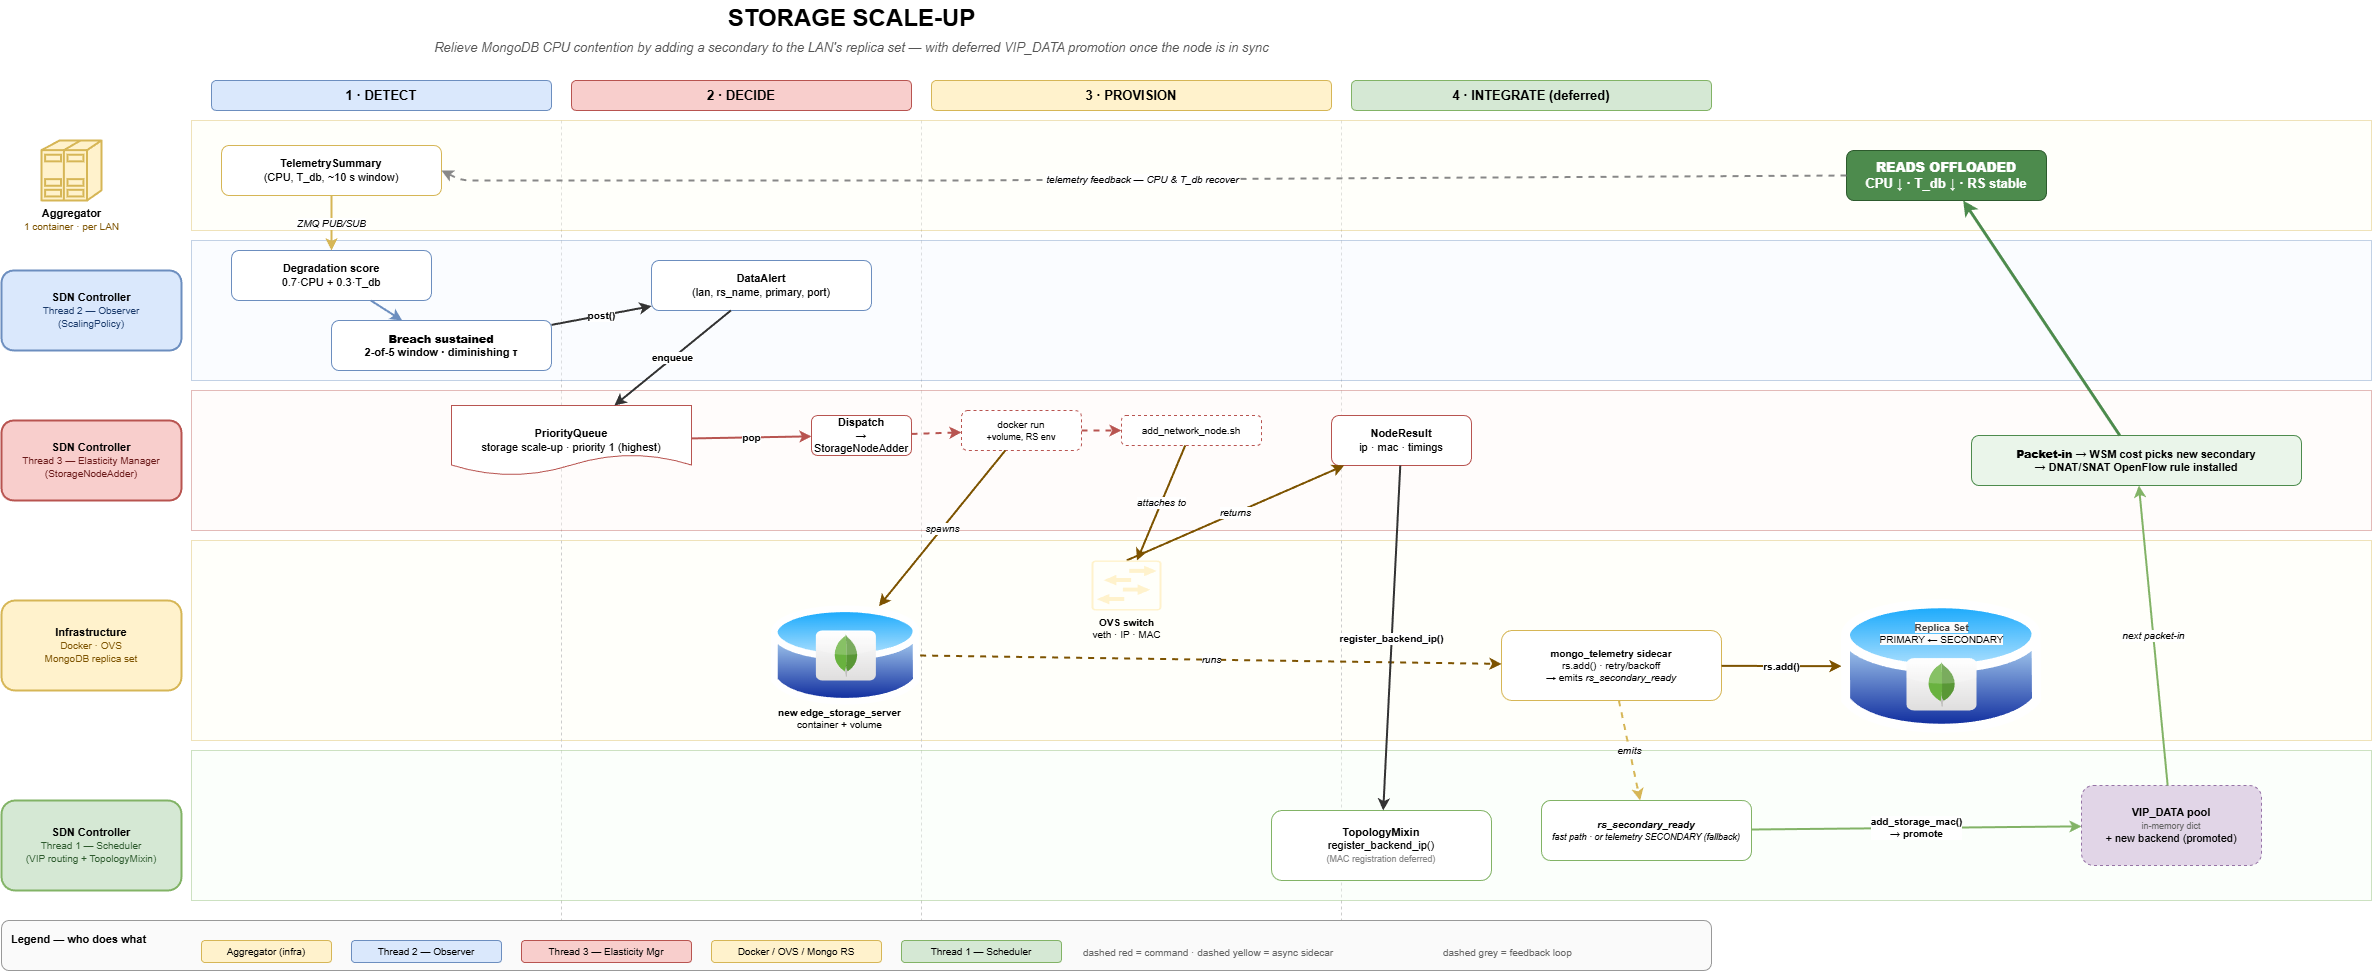

The diagram above was exported from draw.io. Its source (the exported page's mxGraphModel, read from the mxfile embedded in the PNG):
<mxGraphModel dx="816" dy="651" grid="1" gridSize="10" guides="1" tooltips="1" connect="1" arrows="1" fold="1" page="1" pageScale="1" pageWidth="1800" pageHeight="1000" background="#ffffff" math="0" shadow="0">
  <root>
    <mxCell id="0" />
    <mxCell id="1" parent="0" />
    <mxCell id="lane_infra" value="" style="rounded=0;whiteSpace=wrap;html=1;fillColor=#fffef2;strokeColor=#d6b656;opacity=40;" parent="1" vertex="1">
      <mxGeometry x="240" y="560" width="2180" height="200" as="geometry" />
    </mxCell>
    <mxCell id="title" value="STORAGE SCALE-UP" style="text;html=1;strokeColor=none;fillColor=none;align=center;verticalAlign=middle;fontSize=24;fontStyle=1;" parent="1" vertex="1">
      <mxGeometry x="600" y="20" width="600" height="36" as="geometry" />
    </mxCell>
    <mxCell id="subtitle" value="Relieve MongoDB CPU contention by adding a secondary to the LAN's replica set — with deferred VIP_DATA promotion once the node is in sync" style="text;html=1;strokeColor=none;fillColor=none;align=center;verticalAlign=middle;fontSize=13;fontStyle=2;fontColor=#555555;" parent="1" vertex="1">
      <mxGeometry x="300" y="56" width="1200" height="22" as="geometry" />
    </mxCell>
    <mxCell id="ph1" value="1 · DETECT" style="rounded=1;whiteSpace=wrap;html=1;fillColor=#dae8fc;strokeColor=#6c8ebf;fontSize=13;fontStyle=1;" parent="1" vertex="1">
      <mxGeometry x="260" y="100" width="340" height="30" as="geometry" />
    </mxCell>
    <mxCell id="ph2" value="2 · DECIDE" style="rounded=1;whiteSpace=wrap;html=1;fillColor=#f8cecc;strokeColor=#b85450;fontSize=13;fontStyle=1;" parent="1" vertex="1">
      <mxGeometry x="620" y="100" width="340" height="30" as="geometry" />
    </mxCell>
    <mxCell id="ph3" value="3 · PROVISION" style="rounded=1;whiteSpace=wrap;html=1;fillColor=#fff2cc;strokeColor=#d6b656;fontSize=13;fontStyle=1;" parent="1" vertex="1">
      <mxGeometry x="980" y="100" width="400" height="30" as="geometry" />
    </mxCell>
    <mxCell id="ph4" value="4 · INTEGRATE (deferred)" style="rounded=1;whiteSpace=wrap;html=1;fillColor=#d5e8d4;strokeColor=#82b366;fontSize=13;fontStyle=1;" parent="1" vertex="1">
      <mxGeometry x="1400" y="100" width="360" height="30" as="geometry" />
    </mxCell>
    <mxCell id="sep1" style="endArrow=none;html=1;strokeColor=#cccccc;dashed=1;" parent="1" edge="1">
      <mxGeometry relative="1" as="geometry">
        <mxPoint x="610" y="140" as="sourcePoint" />
        <mxPoint x="610" y="960" as="targetPoint" />
      </mxGeometry>
    </mxCell>
    <mxCell id="sep2" style="endArrow=none;html=1;strokeColor=#cccccc;dashed=1;" parent="1" edge="1">
      <mxGeometry relative="1" as="geometry">
        <mxPoint x="970" y="140" as="sourcePoint" />
        <mxPoint x="970" y="960" as="targetPoint" />
      </mxGeometry>
    </mxCell>
    <mxCell id="sep3" style="endArrow=none;html=1;strokeColor=#cccccc;dashed=1;" parent="1" edge="1">
      <mxGeometry relative="1" as="geometry">
        <mxPoint x="1390" y="140" as="sourcePoint" />
        <mxPoint x="1390" y="960" as="targetPoint" />
      </mxGeometry>
    </mxCell>
    <mxCell id="lane_agg" value="" style="rounded=0;whiteSpace=wrap;html=1;fillColor=#fffef2;strokeColor=#d6b656;opacity=40;" parent="1" vertex="1">
      <mxGeometry x="240" y="140" width="2180" height="110" as="geometry" />
    </mxCell>
    <mxCell id="lane_agg_hdr" value="&lt;b&gt;Aggregator&lt;/b&gt;&lt;br&gt;&lt;span style=&quot;font-size: 10px; color: rgb(125, 83, 0);&quot;&gt;1 container · per LAN&lt;/span&gt;" style="shape=mxgraph.cisco.servers.standard_host;html=1;pointerEvents=1;dashed=0;fillColor=#fff2cc;strokeColor=#d6b656;strokeWidth=2;verticalLabelPosition=bottom;verticalAlign=top;align=center;outlineConnect=0;fontSize=11;" parent="1" vertex="1">
      <mxGeometry x="90" y="160" width="60" height="60" as="geometry" />
    </mxCell>
    <mxCell id="lane_t2" value="" style="rounded=0;whiteSpace=wrap;html=1;fillColor=#f2f7ff;strokeColor=#6c8ebf;opacity=40;" parent="1" vertex="1">
      <mxGeometry x="240" y="260" width="2180" height="140" as="geometry" />
    </mxCell>
    <mxCell id="lane_t2_hdr" value="&lt;b&gt;SDN Controller&lt;/b&gt;&lt;br/&gt;&lt;span style=&quot;font-size:10px;color:#1a3a6b&quot;&gt;Thread 2 — Observer&lt;/span&gt;&lt;br/&gt;&lt;span style=&quot;font-size:10px;color:#1a3a6b&quot;&gt;(ScalingPolicy)&lt;/span&gt;" style="rounded=1;whiteSpace=wrap;html=1;fillColor=#dae8fc;strokeColor=#6c8ebf;fontSize=11;strokeWidth=2;" parent="1" vertex="1">
      <mxGeometry x="50" y="290" width="180" height="80" as="geometry" />
    </mxCell>
    <mxCell id="lane_t3" value="" style="rounded=0;whiteSpace=wrap;html=1;fillColor=#fff7f6;strokeColor=#b85450;opacity=40;" parent="1" vertex="1">
      <mxGeometry x="240" y="410" width="2180" height="140" as="geometry" />
    </mxCell>
    <mxCell id="lane_t3_hdr" value="&lt;b&gt;SDN Controller&lt;/b&gt;&lt;br/&gt;&lt;span style=&quot;font-size:10px;color:#6b1a1a&quot;&gt;Thread 3 — Elasticity Manager&lt;/span&gt;&lt;br/&gt;&lt;span style=&quot;font-size:10px;color:#6b1a1a&quot;&gt;(StorageNodeAdder)&lt;/span&gt;" style="rounded=1;whiteSpace=wrap;html=1;fillColor=#f8cecc;strokeColor=#b85450;fontSize=11;strokeWidth=2;" parent="1" vertex="1">
      <mxGeometry x="50" y="440" width="180" height="80" as="geometry" />
    </mxCell>
    <mxCell id="lane_infra_hdr" value="&lt;b&gt;Infrastructure&lt;/b&gt;&lt;br/&gt;&lt;span style=&quot;font-size:10px;color:#7d5300&quot;&gt;Docker · OVS&lt;/span&gt;&lt;br/&gt;&lt;span style=&quot;font-size:10px;color:#7d5300&quot;&gt;MongoDB replica set&lt;/span&gt;" style="rounded=1;whiteSpace=wrap;html=1;fillColor=#fff2cc;strokeColor=#d6b656;fontSize=11;strokeWidth=2;" parent="1" vertex="1">
      <mxGeometry x="50" y="620" width="180" height="90" as="geometry" />
    </mxCell>
    <mxCell id="lane_t1" value="" style="rounded=0;whiteSpace=wrap;html=1;fillColor=#f6fff4;strokeColor=#82b366;opacity=40;" parent="1" vertex="1">
      <mxGeometry x="240" y="770" width="2180" height="150" as="geometry" />
    </mxCell>
    <mxCell id="lane_t1_hdr" value="&lt;b&gt;SDN Controller&lt;/b&gt;&lt;br/&gt;&lt;span style=&quot;font-size:10px;color:#2d5a2d&quot;&gt;Thread 1 — Scheduler&lt;/span&gt;&lt;br/&gt;&lt;span style=&quot;font-size:10px;color:#2d5a2d&quot;&gt;(VIP routing + TopologyMixin)&lt;/span&gt;" style="rounded=1;whiteSpace=wrap;html=1;fillColor=#d5e8d4;strokeColor=#82b366;fontSize=11;strokeWidth=2;" parent="1" vertex="1">
      <mxGeometry x="50" y="820" width="180" height="90" as="geometry" />
    </mxCell>
    <mxCell id="n_agg_pub" value="&lt;b&gt;TelemetrySummary&lt;/b&gt;&lt;br/&gt;(CPU, T_db, ~10 s window)" style="rounded=1;whiteSpace=wrap;html=1;fillColor=#ffffff;strokeColor=#d6b656;fontSize=11;" parent="1" vertex="1">
      <mxGeometry x="270" y="165" width="220" height="50" as="geometry" />
    </mxCell>
    <mxCell id="n_t2_score" value="&lt;b&gt;Degradation score&lt;/b&gt;&lt;br/&gt;0.7·CPU + 0.3·T_db" style="rounded=1;whiteSpace=wrap;html=1;fillColor=#ffffff;strokeColor=#6c8ebf;fontSize=11;" parent="1" vertex="1">
      <mxGeometry x="280" y="270" width="200" height="50" as="geometry" />
    </mxCell>
    <mxCell id="n_t2_window" value="&lt;b&gt;Breach sustained&lt;/b&gt;&lt;br/&gt;2-of-5 window · diminishing τ" style="rounded=1;whiteSpace=wrap;html=1;fillColor=#ffffff;strokeColor=#6c8ebf;fontSize=11;fontStyle=1;" parent="1" vertex="1">
      <mxGeometry x="380" y="340" width="220" height="50" as="geometry" />
    </mxCell>
    <mxCell id="n_alert" value="&lt;b&gt;DataAlert&lt;/b&gt;&lt;br/&gt;(lan, rs_name, primary, port)" style="rounded=1;whiteSpace=wrap;html=1;fillColor=#ffffff;strokeColor=#6c8ebf;fontSize=11;" parent="1" vertex="1">
      <mxGeometry x="700" y="280" width="220" height="50" as="geometry" />
    </mxCell>
    <mxCell id="n_t3_queue" value="&lt;b&gt;PriorityQueue&lt;/b&gt;&lt;br/&gt;storage scale-up · priority 1 (highest)" style="shape=document;whiteSpace=wrap;html=1;fillColor=#ffffff;strokeColor=#b85450;fontSize=11;" parent="1" vertex="1">
      <mxGeometry x="500" y="425" width="240" height="70" as="geometry" />
    </mxCell>
    <mxCell id="n_t3_dispatch" value="&lt;b&gt;Dispatch&lt;/b&gt;&lt;br/&gt;→ StorageNodeAdder" style="rounded=1;whiteSpace=wrap;html=1;fillColor=#ffffff;strokeColor=#b85450;fontSize=11;" parent="1" vertex="1">
      <mxGeometry x="860" y="435" width="100" height="40" as="geometry" />
    </mxCell>
    <mxCell id="n_t3_cmd1" value="docker run&lt;br/&gt;&lt;span style=&quot;font-size:9px&quot;&gt;+volume, RS env&lt;/span&gt;" style="rounded=1;whiteSpace=wrap;html=1;fillColor=#ffffff;strokeColor=#b85450;fontSize=10;dashed=1;" parent="1" vertex="1">
      <mxGeometry x="1010" y="430" width="120" height="40" as="geometry" />
    </mxCell>
    <mxCell id="n_t3_cmd2" value="add_network_node.sh" style="rounded=1;whiteSpace=wrap;html=1;fillColor=#ffffff;strokeColor=#b85450;fontSize=10;dashed=1;" parent="1" vertex="1">
      <mxGeometry x="1170" y="435" width="140" height="30" as="geometry" />
    </mxCell>
    <mxCell id="n_t3_result" value="&lt;b&gt;NodeResult&lt;/b&gt;&lt;br/&gt;ip · mac · timings" style="rounded=1;whiteSpace=wrap;html=1;fillColor=#ffffff;strokeColor=#b85450;fontSize=11;" parent="1" vertex="1">
      <mxGeometry x="1380" y="435" width="140" height="50" as="geometry" />
    </mxCell>
    <mxCell id="n_new_container_lbl" value="&lt;b&gt;new edge_storage_server&lt;/b&gt;&lt;br/&gt;container + volume" style="text;html=1;align=center;fontSize=10;" parent="1" vertex="1">
      <mxGeometry x="822.5" y="720" width="130" height="30" as="geometry" />
    </mxCell>
    <mxCell id="n_ovs_lbl" value="&lt;b&gt;OVS switch&lt;/b&gt;&lt;br/&gt;veth · IP · MAC" style="text;html=1;align=center;fontSize=10;" parent="1" vertex="1">
      <mxGeometry x="1125" y="630" width="100" height="30" as="geometry" />
    </mxCell>
    <mxCell id="n_sidecar" value="&lt;b&gt;mongo_telemetry sidecar&lt;/b&gt;&lt;br/&gt;rs.add() · retry/backoff&lt;br/&gt;→ emits &lt;i&gt;rs_secondary_ready&lt;/i&gt;" style="rounded=1;whiteSpace=wrap;html=1;fillColor=#ffffff;strokeColor=#d6b656;fontSize=10;" parent="1" vertex="1">
      <mxGeometry x="1550" y="650" width="220" height="70" as="geometry" />
    </mxCell>
    <mxCell id="n_topo" value="&lt;b&gt;TopologyMixin&lt;/b&gt;&lt;br/&gt;register_backend_ip()&lt;br/&gt;&lt;span style=&quot;font-size:9px;color:#888&quot;&gt;(MAC registration deferred)&lt;/span&gt;" style="rounded=1;whiteSpace=wrap;html=1;fillColor=#ffffff;strokeColor=#82b366;fontSize=11;" parent="1" vertex="1">
      <mxGeometry x="1320" y="830" width="220" height="70" as="geometry" />
    </mxCell>
    <mxCell id="n_ready_event" value="&lt;b&gt;rs_secondary_ready&lt;/b&gt;&lt;br/&gt;&lt;span style=&quot;font-size:9px&quot;&gt;fast path · or telemetry SECONDARY (fallback)&lt;/span&gt;" style="rounded=1;whiteSpace=wrap;html=1;fillColor=#ffffff;strokeColor=#82b366;fontSize=10;fontStyle=2;" parent="1" vertex="1">
      <mxGeometry x="1590" y="820" width="210" height="60" as="geometry" />
    </mxCell>
    <mxCell id="n_vip_pool" value="&lt;b&gt;VIP_DATA pool&lt;/b&gt;&lt;br/&gt;&lt;span style=&quot;font-size:9px;color:#666&quot;&gt;in-memory dict&lt;/span&gt;&lt;br/&gt;+ new backend (promoted)" style="rounded=1;whiteSpace=wrap;html=1;fillColor=#e1d5e7;strokeColor=#9673a6;fontSize=11;dashed=1;" parent="1" vertex="1">
      <mxGeometry x="2130" y="805" width="180" height="80" as="geometry" />
    </mxCell>
    <mxCell id="n_wsm" value="&lt;b&gt;Packet-in&lt;/b&gt; → WSM cost picks new secondary&lt;br/&gt;→ DNAT/SNAT OpenFlow rule installed" style="rounded=1;whiteSpace=wrap;html=1;fillColor=#eaf5ea;strokeColor=#4d8b4d;fontSize=11;fontStyle=1;" parent="1" vertex="1">
      <mxGeometry x="2020" y="455" width="330" height="50" as="geometry" />
    </mxCell>
    <mxCell id="n_goal" value="&lt;b&gt;READS OFFLOADED&lt;/b&gt;&lt;br/&gt;CPU ↓ · T_db ↓ · RS stable" style="rounded=1;whiteSpace=wrap;html=1;fillColor=#4d8b4d;fontColor=#ffffff;strokeColor=#2d5a2d;fontSize=13;fontStyle=1;" parent="1" vertex="1">
      <mxGeometry x="1895" y="170" width="200" height="50" as="geometry" />
    </mxCell>
    <mxCell id="e_pub" value="ZMQ PUB/SUB" style="endArrow=classic;html=1;strokeColor=#d6b656;strokeWidth=2;fontSize=10;fontStyle=2;labelBackgroundColor=#ffffff;" parent="1" source="n_agg_pub" target="n_t2_score" edge="1">
      <mxGeometry relative="1" as="geometry" />
    </mxCell>
    <mxCell id="e_score" style="endArrow=classic;html=1;strokeColor=#6c8ebf;strokeWidth=2;" parent="1" source="n_t2_score" target="n_t2_window" edge="1">
      <mxGeometry relative="1" as="geometry" />
    </mxCell>
    <mxCell id="e_post" value="post()" style="endArrow=classic;html=1;strokeColor=#333333;strokeWidth=2;fontSize=10;fontStyle=1;labelBackgroundColor=#ffffff;" parent="1" source="n_t2_window" target="n_alert" edge="1">
      <mxGeometry relative="1" as="geometry" />
    </mxCell>
    <mxCell id="e_enqueue" value="enqueue" style="endArrow=classic;html=1;strokeColor=#333333;strokeWidth=2;fontSize=10;fontStyle=1;labelBackgroundColor=#ffffff;" parent="1" source="n_alert" target="n_t3_queue" edge="1">
      <mxGeometry relative="1" as="geometry" />
    </mxCell>
    <mxCell id="e_pop" value="pop" style="endArrow=classic;html=1;strokeColor=#b85450;strokeWidth=2;fontSize=10;fontStyle=1;labelBackgroundColor=#ffffff;" parent="1" source="n_t3_queue" target="n_t3_dispatch" edge="1">
      <mxGeometry relative="1" as="geometry" />
    </mxCell>
    <mxCell id="e_cmd1" style="endArrow=classic;html=1;strokeColor=#b85450;strokeWidth=2;dashed=1;" parent="1" source="n_t3_dispatch" target="n_t3_cmd1" edge="1">
      <mxGeometry relative="1" as="geometry" />
    </mxCell>
    <mxCell id="e_cmd2" style="endArrow=classic;html=1;strokeColor=#b85450;strokeWidth=2;dashed=1;" parent="1" source="n_t3_cmd1" target="n_t3_cmd2" edge="1">
      <mxGeometry relative="1" as="geometry" />
    </mxCell>
    <mxCell id="e_docker" value="spawns" style="endArrow=classic;html=1;strokeColor=#7d5300;strokeWidth=2;fontSize=10;fontStyle=2;labelBackgroundColor=#ffffff;entryX=0.75;entryY=0;entryDx=0;entryDy=0;" parent="1" source="n_t3_cmd1" target="2" edge="1">
      <mxGeometry relative="1" as="geometry">
        <mxPoint x="1053.75" y="580" as="targetPoint" />
      </mxGeometry>
    </mxCell>
    <mxCell id="e_attach" value="attaches to" style="endArrow=classic;html=1;strokeColor=#7d5300;strokeWidth=2;fontSize=10;fontStyle=2;labelBackgroundColor=#ffffff;" parent="1" source="n_t3_cmd2" target="n_ovs" edge="1">
      <mxGeometry relative="1" as="geometry" />
    </mxCell>
    <mxCell id="e_sidecar" value="runs" style="endArrow=classic;html=1;strokeColor=#7d5300;strokeWidth=2;fontSize=10;fontStyle=2;labelBackgroundColor=#ffffff;dashed=1;exitX=1;exitY=0.5;exitDx=0;exitDy=0;" parent="1" source="2" target="n_sidecar" edge="1">
      <mxGeometry relative="1" as="geometry">
        <mxPoint x="1080" y="610.3488372093022" as="sourcePoint" />
      </mxGeometry>
    </mxCell>
    <mxCell id="e_rsjoin" value="rs.add()" style="endArrow=classic;html=1;strokeColor=#7d5300;strokeWidth=2;fontSize=10;fontStyle=1;labelBackgroundColor=#ffffff;" parent="1" source="n_sidecar" target="7" edge="1">
      <mxGeometry relative="1" as="geometry">
        <mxPoint x="1850" y="691.6666666666667" as="targetPoint" />
      </mxGeometry>
    </mxCell>
    <mxCell id="e_noderes" value="returns" style="endArrow=classic;html=1;strokeColor=#7d5300;strokeWidth=2;fontSize=10;fontStyle=2;labelBackgroundColor=#ffffff;exitX=0.5;exitY=0;exitDx=0;exitDy=0;" parent="1" source="n_ovs" target="n_t3_result" edge="1">
      <mxGeometry relative="1" as="geometry" />
    </mxCell>
    <mxCell id="e_publish" value="register_backend_ip()" style="endArrow=classic;html=1;strokeColor=#333333;strokeWidth=2;fontSize=10;fontStyle=1;labelBackgroundColor=#ffffff;" parent="1" source="n_t3_result" target="n_topo" edge="1">
      <mxGeometry relative="1" as="geometry" />
    </mxCell>
    <mxCell id="e_ready" value="emits" style="endArrow=classic;html=1;strokeColor=#d6b656;strokeWidth=2;fontSize=10;fontStyle=2;labelBackgroundColor=#ffffff;dashed=1;" parent="1" source="n_sidecar" target="n_ready_event" edge="1">
      <mxGeometry relative="1" as="geometry" />
    </mxCell>
    <mxCell id="e_promote" value="add_storage_mac()&#10;→ promote" style="endArrow=classic;html=1;strokeColor=#82b366;strokeWidth=2;fontSize=10;fontStyle=1;labelBackgroundColor=#ffffff;" parent="1" source="n_ready_event" target="n_vip_pool" edge="1">
      <mxGeometry relative="1" as="geometry" />
    </mxCell>
    <mxCell id="e_wsm" value="next packet-in" style="endArrow=classic;html=1;strokeColor=#82b366;strokeWidth=2;fontSize=10;fontStyle=2;labelBackgroundColor=#ffffff;" parent="1" source="n_vip_pool" target="n_wsm" edge="1">
      <mxGeometry relative="1" as="geometry" />
    </mxCell>
    <mxCell id="e_goal" style="endArrow=classic;html=1;strokeColor=#4d8b4d;strokeWidth=3;" parent="1" source="n_wsm" target="n_goal" edge="1">
      <mxGeometry relative="1" as="geometry" />
    </mxCell>
    <mxCell id="e_feedback" value="telemetry feedback — CPU &amp; T_db recover" style="endArrow=classic;html=1;dashed=1;strokeColor=#888888;strokeWidth=2;fontSize=10;fontStyle=2;labelBackgroundColor=#ffffff;exitX=0;exitY=0.5;exitDx=0;exitDy=0;entryX=1;entryY=0.5;entryDx=0;entryDy=0;" parent="1" source="n_goal" target="n_agg_pub" edge="1">
      <mxGeometry relative="1" as="geometry">
        <Array as="points">
          <mxPoint x="1000" y="200" />
          <mxPoint x="510" y="200" />
        </Array>
      </mxGeometry>
    </mxCell>
    <mxCell id="legend_box" value="Legend — who does what" style="rounded=1;whiteSpace=wrap;html=1;fillColor=#fafafa;strokeColor=#999999;fontSize=11;fontStyle=1;align=left;verticalAlign=top;spacingLeft=8;spacingTop=6;" parent="1" vertex="1">
      <mxGeometry x="50" y="940" width="1710" height="50" as="geometry" />
    </mxCell>
    <mxCell id="leg_agg" value="Aggregator (infra)" style="rounded=1;whiteSpace=wrap;html=1;fillColor=#fff2cc;strokeColor=#d6b656;fontSize=10;" parent="1" vertex="1">
      <mxGeometry x="250" y="960" width="130" height="22" as="geometry" />
    </mxCell>
    <mxCell id="leg_t2" value="Thread 2 — Observer" style="rounded=1;whiteSpace=wrap;html=1;fillColor=#dae8fc;strokeColor=#6c8ebf;fontSize=10;" parent="1" vertex="1">
      <mxGeometry x="400" y="960" width="150" height="22" as="geometry" />
    </mxCell>
    <mxCell id="leg_t3" value="Thread 3 — Elasticity Mgr" style="rounded=1;whiteSpace=wrap;html=1;fillColor=#f8cecc;strokeColor=#b85450;fontSize=10;" parent="1" vertex="1">
      <mxGeometry x="570" y="960" width="170" height="22" as="geometry" />
    </mxCell>
    <mxCell id="leg_infra2" value="Docker / OVS / Mongo RS" style="rounded=1;whiteSpace=wrap;html=1;fillColor=#fff2cc;strokeColor=#d6b656;fontSize=10;" parent="1" vertex="1">
      <mxGeometry x="760" y="960" width="170" height="22" as="geometry" />
    </mxCell>
    <mxCell id="leg_t1" value="Thread 1 — Scheduler" style="rounded=1;whiteSpace=wrap;html=1;fillColor=#d5e8d4;strokeColor=#82b366;fontSize=10;" parent="1" vertex="1">
      <mxGeometry x="950" y="960" width="160" height="22" as="geometry" />
    </mxCell>
    <mxCell id="leg_cmd" value="dashed red = command · dashed yellow = async sidecar" style="text;html=1;align=left;fontSize=10;fontColor=#666666;" parent="1" vertex="1">
      <mxGeometry x="1130" y="960" width="350" height="22" as="geometry" />
    </mxCell>
    <mxCell id="leg_fb" value="dashed grey = feedback loop" style="text;html=1;align=left;fontSize=10;fontColor=#666666;" parent="1" vertex="1">
      <mxGeometry x="1490" y="960" width="230" height="22" as="geometry" />
    </mxCell>
    <mxCell id="2" value="" style="image;aspect=fixed;perimeter=ellipsePerimeter;html=1;align=center;shadow=0;dashed=0;spacingTop=3;image=img/lib/active_directory/database.svg;" parent="1" vertex="1">
      <mxGeometry x="820" y="620" width="148.65" height="110" as="geometry" />
    </mxCell>
    <mxCell id="n_ovs" value="" style="shape=mxgraph.cisco19.l2_switch;html=1;fillColor=#fff2cc;strokeColor=#d6b656;strokeWidth=2;verticalLabelPosition=bottom;verticalAlign=top;align=center;outlineConnect=0;fontSize=11;" parent="1" vertex="1">
      <mxGeometry x="1140" y="580" width="70" height="50" as="geometry" />
    </mxCell>
    <mxCell id="5" value="" style="dashed=0;outlineConnect=0;html=1;align=center;labelPosition=center;verticalLabelPosition=bottom;verticalAlign=top;shape=mxgraph.webicons.mongodb;gradientColor=#DFDEDE" parent="1" vertex="1">
      <mxGeometry x="864.33" y="650" width="60" height="50" as="geometry" />
    </mxCell>
    <mxCell id="7" value="" style="image;aspect=fixed;perimeter=ellipsePerimeter;html=1;align=center;shadow=0;dashed=0;spacingTop=3;image=img/lib/active_directory/database.svg;" parent="1" vertex="1">
      <mxGeometry x="1890" y="612" width="200" height="148" as="geometry" />
    </mxCell>
    <mxCell id="10" value="&lt;p style=&quot;&quot;&gt;&lt;b style=&quot;text-wrap-mode: wrap; scrollbar-color: rgb(226, 226, 226) rgb(251, 251, 251); background-color: rgb(251, 251, 251); color: rgb(63, 63, 63);&quot;&gt;Replica Set&lt;br&gt;&lt;/b&gt;&lt;span style=&quot;background-color: light-dark(rgb(251, 251, 251), rgb(21, 21, 21));&quot;&gt;PRIMARY ← SECONDARY&lt;/span&gt;&lt;/p&gt;" style="text;html=1;align=center;fontSize=10;" parent="1" vertex="1">
      <mxGeometry x="1850" y="625" width="280" height="40" as="geometry" />
    </mxCell>
    <mxCell id="11" value="" style="dashed=0;outlineConnect=0;html=1;align=center;labelPosition=center;verticalLabelPosition=bottom;verticalAlign=top;shape=mxgraph.webicons.mongodb;gradientColor=#DFDEDE" parent="1" vertex="1">
      <mxGeometry x="1955" y="677.6" width="70" height="52.4" as="geometry" />
    </mxCell>
  </root>
</mxGraphModel>